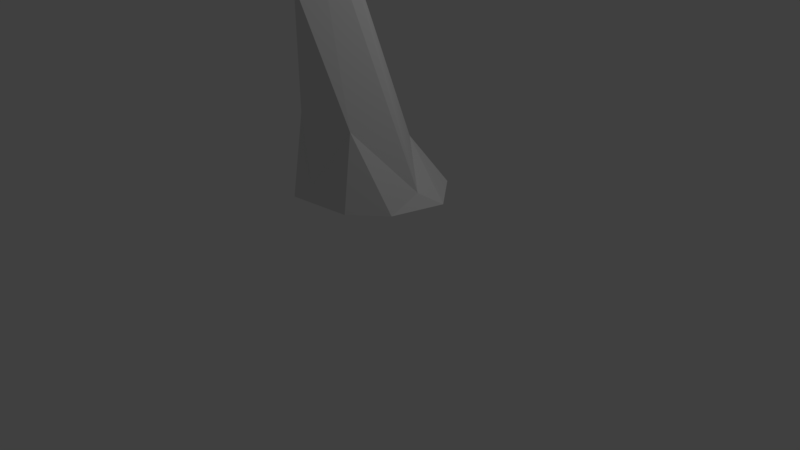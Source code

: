 # Source: Vuori6.blend  (saved by Blender 2.79.0; exported with 4.5.12 LTS)
import bpy
from mathutils import Matrix  # noqa: F401  (used for matrix-valued properties, if any)

bpy.ops.wm.read_factory_settings(use_empty=True)
scene = bpy.context.scene
scene.name = 'Scene'

# ---- collections
col_collection_1 = bpy.data.collections.new('Collection 1'); scene.collection.children.link(col_collection_1)

# ---- world
world_world = bpy.data.worlds.new('World'); scene.world = world_world
world_world.color = (0.05088, 0.05088, 0.05088)
world_world.use_sun_shadow = False
world_world.sun_shadow_jitter_overblur = 0.0
world_world.cycles.sampling_method = 'MANUAL'

# ---- cameras
cam_camera = bpy.data.cameras.new('Camera')
cam_camera.clip_end = 100.0
cam_camera.lens = 35.0
cam_camera.sensor_width = 32.0
cam_camera.sensor_height = 18.0
cam_camera.ortho_scale = 7.314
cam_camera.dof.focus_distance = 0.0
cam_camera.dof.aperture_fstop = 128.0

# ---- lights
light_lamp = bpy.data.lights.new('Lamp', 'POINT')
light_lamp.transmission_factor = 0.0
light_lamp.cutoff_distance = 30.0
light_lamp.energy = 100.0
light_lamp.shadow_buffer_clip_start = 1.001
light_lamp.shadow_soft_size = 0.1
light_lamp.shadow_maximum_resolution = 0.006
light_lamp.use_absolute_resolution = True

# ---- meshes
me_plane = bpy.data.meshes.new('Plane')
me_plane.from_pydata([(0.2505, -0.5468, 3.24), (0.4557, -0.7596, 0.03169), (0.8474, -0.3877, 0.02699), (-0.5226, -0.5721, 0.982), (-0.07289, -0.8158, 0.2305), (-0.04551, -0.7479, 4.326), (0.136, -0.8431, 3.71), (0.8342, 0.04206, 0.1844), (0.1135, -1.056, 2.626), (0.4589, -0.6484, 1.013), (-0.4583, 0.4007, 0.5653), (0.5614, 0.8306, 0.01595), (1.001, 0.3036, 0.01243), (-0.6636, 0.6884, 0.03914), (-0.8823, -0.1363, 0.1184), (0.1597, 0.558, 0.5813), (-0.006426, 0.9983, 0.03744), (-0.01568, -0.3632, 4.219), (-0.07616, -0.2037, 3.005), (-0.3849, -0.8419, 0.01128)], [], [(12, 7, 2), (7, 15, 0), (12, 11, 15), (5, 17, 18), (6, 0, 5), (2, 7, 9), (18, 15, 10), (10, 16, 13), (8, 5, 3), (1, 2, 9), (4, 3, 19), (3, 5, 14), (0, 17, 5), (0, 18, 17), (7, 0, 6), (14, 10, 13), (14, 18, 10), (14, 5, 18), (4, 1, 9), (8, 6, 5), (4, 8, 3), (6, 9, 7), (4, 9, 8), (19, 1, 4), (19, 3, 14), (15, 11, 16), (7, 12, 15), (0, 15, 18), (8, 9, 6), (10, 15, 16)])
me_plane.use_remesh_preserve_volume = False
me_plane.use_remesh_preserve_attributes = False
me_plane.use_mirror_vertex_groups = False
me_plane.update()

# ---- objects
ob_plane = bpy.data.objects.new('Plane', me_plane)
ob_lamp = bpy.data.objects.new('Lamp', light_lamp)
ob_camera = bpy.data.objects.new('Camera', cam_camera)

# ---- transforms, parenting, visibility, modifiers, constraints
ob_plane.location = (0.0, 0.0, 0.9342)
ob_plane.lineart.crease_threshold = 0.0
ob_lamp.location = (4.076, 1.005, 5.904)
ob_lamp.rotation_euler = (0.6503, 0.05522, 1.866)
ob_lamp.lock_rotations_4d = False
ob_lamp.empty_display_type = 'ARROWS'
ob_lamp.color = (0.0, 0.0, 0.0, 0.0)
ob_lamp.lineart.crease_threshold = 0.0
ob_camera.location = (7.481, -6.508, 5.344)
ob_camera.rotation_euler = (1.109, 0.0, 0.8149)
ob_camera.lock_rotations_4d = False
ob_camera.empty_display_type = 'ARROWS'
ob_camera.color = (0.0, 0.0, 0.0, 0.0)
ob_camera.display_type = 'WIRE'
ob_camera.lineart.crease_threshold = 0.0

# ---- collection membership
col_collection_1.objects.link(ob_plane)
col_collection_1.objects.link(ob_lamp)
col_collection_1.objects.link(ob_camera)

# ---- scene / render settings (as saved in the file)
scene.camera = ob_camera
scene.frame_start = 1; scene.frame_end = 250; scene.frame_set(1)
scene.render.engine = 'BLENDER_EEVEE_NEXT'
scene.render.resolution_percentage = 50
scene.render.dither_intensity = 0.0
scene.cycles.use_denoising = False
scene.cycles.samples = 128
scene.cycles.sampling_pattern = 'TABULATED_SOBOL'
scene.cycles.use_adaptive_sampling = False
scene.cycles.use_light_tree = False
scene.cycles.blur_glossy = 0.0
scene.cycles.sample_clamp_indirect = 0.0
scene.view_settings.view_transform = 'Standard'
bpy.context.view_layer.update()
